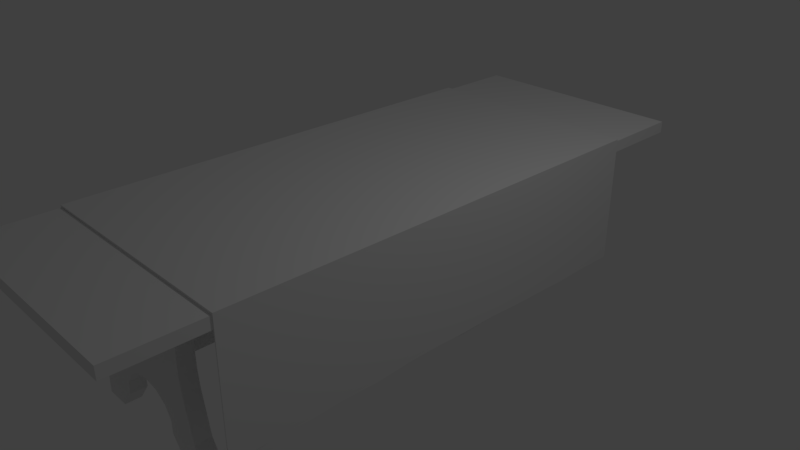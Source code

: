 # Source: dinner_table.blend  (saved by Blender 2.79.0; exported with 4.5.12 LTS)
import bpy
from mathutils import Matrix  # noqa: F401  (used for matrix-valued properties, if any)

bpy.ops.wm.read_factory_settings(use_empty=True)
scene = bpy.context.scene
scene.name = 'Scene'

# ---- collections
col_collection_1 = bpy.data.collections.new('Collection 1'); scene.collection.children.link(col_collection_1)

# ---- world
world_world = bpy.data.worlds.new('World'); scene.world = world_world
world_world.color = (0.05088, 0.05088, 0.05088)
world_world.use_sun_shadow = False
world_world.sun_shadow_jitter_overblur = 0.0
world_world.cycles.sampling_method = 'MANUAL'

# ---- cameras
cam_camera = bpy.data.cameras.new('Camera')
cam_camera.clip_end = 100.0
cam_camera.lens = 35.0
cam_camera.sensor_width = 32.0
cam_camera.sensor_height = 18.0
cam_camera.ortho_scale = 7.314
cam_camera.dof.focus_distance = 0.0
cam_camera.dof.aperture_fstop = 128.0

# ---- lights
light_lamp = bpy.data.lights.new('Lamp', 'POINT')
light_lamp.transmission_factor = 0.0
light_lamp.cutoff_distance = 30.0
light_lamp.energy = 100.0
light_lamp.shadow_buffer_clip_start = 1.001
light_lamp.shadow_soft_size = 0.1
light_lamp.shadow_maximum_resolution = 0.006
light_lamp.use_absolute_resolution = True

# ---- meshes
me_plane_002 = bpy.data.meshes.new('Plane.002')
me_plane_002.from_pydata([(-1.487, 0.7736, 0.2143), (-1.487, 0.7519, -6.0), (1.568, 0.7662, 0.2143), (1.568, 0.7601, -6.0), (-1.487, -0.5768, 0.2143), (-1.487, -0.5846, -6.0), (1.568, -0.5967, 0.2143), (1.568, -0.5875, -6.0), (-1.503, 0.7924, 0.2143), (-1.503, 0.7924, -6.0), (1.582, 0.7924, -6.0), (1.582, 0.7924, 0.2143), (-1.503, -0.5815, 0.2143), (-1.503, -0.5843, -6.0), (1.582, -0.5925, -6.0), (1.582, -0.5726, 0.2143), (-1.487, 0.7653, -0.2637), (-1.487, 0.7585, -0.7417), (-1.487, 0.7517, -1.22), (-1.487, 0.7564, -1.698), (-1.487, 0.7747, -2.176), (-1.487, 0.7854, -2.654), (-1.487, 0.7788, -3.132), (-1.487, 0.7565, -3.61), (-1.487, 0.7697, -4.088), (-1.487, 0.7618, -4.566), (-1.487, 0.7687, -5.044), (-1.487, 0.7519, -5.522), (1.568, 0.761, -5.522), (1.568, 0.784, -5.044), (1.568, 0.771, -4.566), (1.568, 0.7739, -4.088), (1.568, 0.7867, -3.61), (1.568, 0.7862, -3.132), (1.568, 0.7816, -2.654), (1.568, 0.7779, -2.176), (1.568, 0.7763, -1.698), (1.568, 0.7722, -1.22), (1.568, 0.7845, -0.7417), (1.568, 0.7772, -0.2637), (-1.487, -0.5926, -0.2637), (-1.487, -0.5994, -0.7417), (-1.487, -0.5672, -1.22), (-1.487, -0.5626, -1.698), (-1.487, -0.5907, -2.176), (-1.487, -0.5576, -2.654), (-1.487, -0.5793, -3.132), (-1.487, -0.5844, -3.61), (-1.487, -0.5793, -4.088), (-1.487, -0.591, -4.566), (-1.487, -0.5845, -5.044), (-1.487, -0.5901, -5.522), (1.568, -0.5877, -5.522), (1.568, -0.5899, -5.044), (1.568, -0.5978, -4.566), (1.568, -0.5569, -4.088), (1.568, -0.5606, -3.61), (1.568, -0.5834, -3.132), (1.568, -0.5554, -2.654), (1.568, -0.568, -2.176), (1.568, -0.5758, -1.698), (1.568, -0.5731, -1.22), (1.568, -0.5899, -0.7417), (1.568, -0.5749, -0.2637), (-1.503, 0.7924, -0.2637), (-1.503, 0.7924, -0.7417), (-1.503, 0.7924, -1.22), (-1.503, 0.7924, -1.698), (-1.503, 0.7924, -2.176), (-1.503, 0.7924, -2.654), (-1.503, 0.7924, -3.132), (-1.503, 0.7924, -3.61), (-1.503, 0.7924, -4.088), (-1.503, 0.7924, -4.566), (-1.503, 0.7924, -5.044), (-1.503, 0.7924, -5.522), (1.582, 0.7924, -5.522), (1.582, 0.7924, -5.044), (1.582, 0.7924, -4.566), (1.582, 0.7924, -4.088), (1.582, 0.7924, -3.61), (1.582, 0.7924, -3.132), (1.582, 0.7924, -2.654), (1.582, 0.7924, -2.176), (1.582, 0.7924, -1.698), (1.582, 0.7924, -1.22), (1.582, 0.7924, -0.7417), (1.582, 0.7924, -0.2637), (-1.503, -0.5786, -0.2637), (-1.503, -0.5769, -0.7417), (-1.503, -0.5637, -1.22), (-1.503, -0.5761, -1.698), (-1.503, -0.5865, -2.176), (-1.503, -0.5453, -2.654), (-1.503, -0.573, -3.132), (-1.503, -0.5863, -3.61), (-1.503, -0.5947, -4.088), (-1.503, -0.5625, -4.566), (-1.503, -0.5669, -5.044), (-1.503, -0.5858, -5.522), (1.582, -0.5858, -5.522), (1.582, -0.5947, -5.044), (1.582, -0.5862, -4.566), (1.582, -0.578, -4.088), (1.582, -0.5587, -3.61), (1.582, -0.5671, -3.132), (1.582, -0.5533, -2.654), (1.582, -0.5561, -2.176), (1.582, -0.5818, -1.698), (1.582, -0.5656, -1.22), (1.582, -0.5873, -0.7417), (1.582, -0.5746, -0.2637)], [], [(39, 2, 0, 16), (27, 51, 5, 1), (39, 63, 6, 2), (87, 64, 8, 11), (75, 9, 13, 99), (87, 11, 15, 111), (4, 0, 8, 12), (0, 2, 11, 8), (3, 1, 9, 10), (7, 3, 10, 14), (1, 5, 13, 9), (40, 4, 12, 88), (2, 6, 15, 11), (52, 7, 14, 100), (6, 63, 111, 15), (63, 62, 110, 111), (62, 61, 109, 110), (61, 60, 108, 109), (60, 59, 107, 108), (59, 58, 106, 107), (58, 57, 105, 106), (57, 56, 104, 105), (56, 55, 103, 104), (55, 54, 102, 103), (54, 53, 101, 102), (53, 52, 100, 101), (5, 51, 99, 13), (51, 50, 98, 99), (50, 49, 97, 98), (49, 48, 96, 97), (48, 47, 95, 96), (47, 46, 94, 95), (46, 45, 93, 94), (45, 44, 92, 93), (44, 43, 91, 92), (43, 42, 90, 91), (42, 41, 89, 90), (41, 40, 88, 89), (10, 76, 100, 14), (76, 77, 101, 100), (77, 78, 102, 101), (78, 79, 103, 102), (79, 80, 104, 103), (80, 81, 105, 104), (81, 82, 106, 105), (82, 83, 107, 106), (83, 84, 108, 107), (84, 85, 109, 108), (85, 86, 110, 109), (86, 87, 111, 110), (8, 64, 88, 12), (64, 65, 89, 88), (65, 66, 90, 89), (66, 67, 91, 90), (67, 68, 92, 91), (68, 69, 93, 92), (69, 70, 94, 93), (70, 71, 95, 94), (71, 72, 96, 95), (72, 73, 97, 96), (73, 74, 98, 97), (74, 75, 99, 98), (10, 9, 75, 76), (76, 75, 74, 77), (77, 74, 73, 78), (78, 73, 72, 79), (79, 72, 71, 80), (80, 71, 70, 81), (81, 70, 69, 82), (82, 69, 68, 83), (83, 68, 67, 84), (84, 67, 66, 85), (85, 66, 65, 86), (86, 65, 64, 87), (3, 7, 52, 28), (28, 52, 53, 29), (29, 53, 54, 30), (30, 54, 55, 31), (31, 55, 56, 32), (32, 56, 57, 33), (33, 57, 58, 34), (34, 58, 59, 35), (35, 59, 60, 36), (36, 60, 61, 37), (37, 61, 62, 38), (38, 62, 63, 39), (0, 4, 40, 16), (16, 40, 41, 17), (17, 41, 42, 18), (18, 42, 43, 19), (19, 43, 44, 20), (20, 44, 45, 21), (21, 45, 46, 22), (22, 46, 47, 23), (23, 47, 48, 24), (24, 48, 49, 25), (25, 49, 50, 26), (26, 50, 51, 27), (3, 28, 27, 1), (28, 29, 26, 27), (29, 30, 25, 26), (30, 31, 24, 25), (31, 32, 23, 24), (32, 33, 22, 23), (33, 34, 21, 22), (34, 35, 20, 21), (35, 36, 19, 20), (36, 37, 18, 19), (37, 38, 17, 18), (38, 39, 16, 17)])
_uv = me_plane_002.uv_layers.new(name='UVMap')
_uv.uv.foreach_set('vector', [0.2637, 0.04762, 0.2637, 2.994e-06, 0.5249, 0.0, 0.5249, 0.04762, 0.8841, 0.5717, 0.9988, 0.5714, 0.9984, 0.619, 0.8842, 0.6193, 0.7633, 0.5715, 0.8789, 0.5714, 0.8808, 0.619, 0.7643, 0.6191, 5.095e-08, 0.5714, 0.2637, 0.5714, 0.2637, 0.619, 5.095e-08, 0.619, 0.5249, 0.04762, 0.5249, 0.0, 0.6426, 0.0, 0.6427, 0.04762, 0.6438, 0.04762, 0.6438, 1.93e-08, 0.7605, 0.0, 0.7607, 0.04762, 0.001705, 0.9247, 0.1171, 0.9247, 0.1188, 0.9263, 0.0013, 0.9263, 0.1171, 0.9247, 0.1165, 0.6204, 0.1188, 0.619, 0.1188, 0.9263, 0.1215, 0.6204, 0.1222, 0.9247, 0.1188, 0.9263, 0.1188, 0.619, 0.2367, 0.6204, 0.1215, 0.6204, 0.1188, 0.619, 0.2371, 0.619, 0.1222, 0.9247, 0.2365, 0.9247, 0.2364, 0.9263, 0.1188, 0.9263, 0.2412, 0.619, 0.2412, 0.6667, 0.2398, 0.6667, 0.2398, 0.619, 0.1165, 0.6204, 0.0, 0.6204, 0.002061, 0.619, 0.1188, 0.619, 1.0, 0.5714, 1.0, 0.619, 0.9988, 0.619, 0.9988, 0.5714, 1.0, 5.185e-06, 1.0, 0.04762, 0.9988, 0.04762, 0.9988, 0.0, 1.0, 0.04762, 1.0, 0.09524, 0.9988, 0.09524, 0.9988, 0.04762, 1.0, 0.09524, 1.0, 0.1429, 0.9988, 0.1429, 0.9988, 0.09524, 1.0, 0.1429, 1.0, 0.1905, 0.9988, 0.1905, 0.9988, 0.1429, 1.0, 0.1905, 1.0, 0.2381, 0.9988, 0.2381, 0.9988, 0.1905, 1.0, 0.2381, 1.0, 0.2857, 0.9988, 0.2857, 0.9988, 0.2381, 1.0, 0.2857, 1.0, 0.3333, 0.9988, 0.3333, 0.9988, 0.2857, 1.0, 0.3333, 1.0, 0.3809, 0.9988, 0.3809, 0.9988, 0.3333, 1.0, 0.3809, 1.0, 0.4286, 0.9988, 0.4286, 0.9988, 0.3809, 1.0, 0.4286, 1.0, 0.4762, 0.9988, 0.4762, 0.9988, 0.4286, 1.0, 0.4762, 1.0, 0.5238, 0.9988, 0.5238, 0.9988, 0.4762, 1.0, 0.5238, 1.0, 0.5714, 0.9988, 0.5714, 0.9988, 0.5238, 0.2398, 0.619, 0.2398, 0.6667, 0.2385, 0.6667, 0.2385, 0.619, 0.2398, 0.6667, 0.2398, 0.7143, 0.2385, 0.7143, 0.2385, 0.6667, 0.6426, 0.09524, 0.6431, 0.1429, 0.6407, 0.1429, 0.6411, 0.09524, 0.2372, 1.0, 0.2371, 0.9524, 0.2385, 0.9524, 0.2385, 1.0, 0.2371, 0.9524, 0.2372, 0.9048, 0.2385, 0.9048, 0.2385, 0.9524, 0.2372, 0.9048, 0.2372, 0.8571, 0.2385, 0.8571, 0.2385, 0.9048, 0.2372, 0.8571, 0.2371, 0.8095, 0.2385, 0.8095, 0.2385, 0.8571, 0.2371, 0.8095, 0.2372, 0.7619, 0.2385, 0.7619, 0.2385, 0.8095, 0.2372, 0.7619, 0.2371, 0.7143, 0.2385, 0.7143, 0.2385, 0.7619, 0.2371, 0.7143, 0.2371, 0.6667, 0.2385, 0.6667, 0.2385, 0.7143, 0.2371, 0.6667, 0.2372, 0.6191, 0.2385, 0.619, 0.2385, 0.6667, 0.6438, 0.5238, 0.6433, 0.5714, 0.6421, 0.5714, 0.6419, 0.5238, 0.6438, 0.619, 0.6438, 0.5714, 0.7617, 0.5714, 0.7622, 0.619, 0.6438, 0.5714, 0.6438, 0.5238, 0.7624, 0.5238, 0.7617, 0.5714, 0.6438, 0.5238, 0.6438, 0.4762, 0.7617, 0.4762, 0.7624, 0.5238, 0.6438, 0.4762, 0.6438, 0.4286, 0.761, 0.4286, 0.7617, 0.4762, 0.6438, 0.4286, 0.6438, 0.381, 0.7594, 0.381, 0.761, 0.4286, 0.6438, 0.381, 0.6438, 0.3333, 0.7601, 0.3333, 0.7594, 0.381, 0.6438, 0.3333, 0.6438, 0.2857, 0.7589, 0.2857, 0.7601, 0.3333, 0.6438, 0.2857, 0.6438, 0.2381, 0.7591, 0.2381, 0.7589, 0.2857, 0.6438, 0.2381, 0.6438, 0.1905, 0.7613, 0.1905, 0.7591, 0.2381, 0.6438, 0.1905, 0.6438, 0.1429, 0.7599, 0.1429, 0.7613, 0.1905, 0.6438, 0.1429, 0.6438, 0.09524, 0.7618, 0.09524, 0.7599, 0.1429, 0.6438, 0.09524, 0.6438, 0.04762, 0.7607, 0.04762, 0.7618, 0.09524, 0.5249, 0.619, 0.5249, 0.5714, 0.6421, 0.5714, 0.6423, 0.619, 0.5249, 0.5714, 0.5249, 0.5238, 0.6419, 0.5238, 0.6421, 0.5714, 0.5249, 0.5238, 0.5249, 0.4762, 0.6408, 0.4762, 0.6419, 0.5238, 0.5249, 0.4762, 0.5249, 0.4286, 0.6419, 0.4286, 0.6408, 0.4762, 0.5249, 0.4286, 0.5249, 0.381, 0.6427, 0.381, 0.6419, 0.4286, 0.5249, 0.381, 0.5249, 0.3333, 0.6392, 0.3333, 0.6427, 0.381, 0.5249, 0.3333, 0.5249, 0.2857, 0.6416, 0.2857, 0.6392, 0.3333, 0.5249, 0.2857, 0.5249, 0.2381, 0.6427, 0.2381, 0.6416, 0.2857, 0.5249, 0.2381, 0.5249, 0.1905, 0.6435, 0.1905, 0.6427, 0.2381, 0.5249, 0.1905, 0.5249, 0.1429, 0.6407, 0.1429, 0.6435, 0.1905, 0.5249, 0.1429, 0.5249, 0.09524, 0.6411, 0.09524, 0.6407, 0.1429, 0.5249, 0.09524, 0.5249, 0.04762, 0.6427, 0.04762, 0.6411, 0.09524, 0.0, 0.0, 0.2637, 0.0, 0.2637, 0.04762, 0.0, 0.04762, 0.0, 0.04762, 0.2637, 0.04762, 0.2637, 0.09524, 0.0, 0.09524, 0.0, 0.09524, 0.2637, 0.09524, 0.2637, 0.1429, 0.0, 0.1429, 0.0, 0.1429, 0.2637, 0.1429, 0.2637, 0.1905, 0.0, 0.1905, 0.0, 0.1905, 0.2637, 0.1905, 0.2637, 0.2381, 2.038e-08, 0.2381, 2.038e-08, 0.2381, 0.2637, 0.2381, 0.2637, 0.2857, 2.038e-08, 0.2857, 2.038e-08, 0.2857, 0.2637, 0.2857, 0.2637, 0.3333, 3.057e-08, 0.3333, 3.057e-08, 0.3333, 0.2637, 0.3333, 0.2637, 0.381, 3.057e-08, 0.381, 3.057e-08, 0.381, 0.2637, 0.381, 0.2637, 0.4286, 4.076e-08, 0.4286, 4.076e-08, 0.4286, 0.2637, 0.4286, 0.2637, 0.4762, 4.076e-08, 0.4762, 4.076e-08, 0.4762, 0.2637, 0.4762, 0.2637, 0.5238, 4.076e-08, 0.5238, 4.076e-08, 0.5238, 0.2637, 0.5238, 0.2637, 0.5714, 5.095e-08, 0.5714, 0.7647, 3.04e-05, 0.8799, 0.0, 0.8799, 0.04762, 0.7646, 0.04765, 0.7646, 0.04765, 0.8799, 0.04762, 0.8801, 0.09524, 0.7626, 0.09527, 0.7626, 0.09527, 0.8801, 0.09524, 0.8808, 0.1429, 0.7638, 0.1429, 0.7638, 0.1429, 0.8808, 0.1429, 0.8773, 0.1905, 0.7635, 0.1905, 0.7635, 0.1905, 0.8773, 0.1905, 0.8776, 0.2381, 0.7624, 0.2381, 0.7624, 0.2381, 0.8776, 0.2381, 0.8796, 0.2857, 0.7625, 0.2857, 0.7625, 0.2857, 0.8796, 0.2857, 0.8772, 0.3333, 0.7629, 0.3334, 0.7629, 0.3334, 0.8772, 0.3333, 0.8783, 0.381, 0.7632, 0.381, 0.7632, 0.381, 0.8783, 0.381, 0.8789, 0.4286, 0.7634, 0.4286, 0.7634, 0.4286, 0.8789, 0.4286, 0.8787, 0.4762, 0.7637, 0.4762, 0.7637, 0.4762, 0.8787, 0.4762, 0.8802, 0.5238, 0.7627, 0.5238, 0.7627, 0.5238, 0.8802, 0.5238, 0.8789, 0.5714, 0.7633, 0.5715, 0.8813, 0.0002597, 0.9967, 0.0, 0.9982, 0.04762, 0.8821, 0.04788, 0.8821, 0.04788, 0.9982, 0.04762, 0.9988, 0.09523, 0.8828, 0.09549, 0.8828, 0.09549, 0.9988, 0.09523, 0.9962, 0.1429, 0.8834, 0.1431, 0.8834, 0.1431, 0.9962, 0.1429, 0.9958, 0.1905, 0.8831, 0.1907, 0.8831, 0.1907, 0.9958, 0.1905, 0.9983, 0.2381, 0.8816, 0.2384, 0.8816, 0.2384, 0.9983, 0.2381, 0.9956, 0.2857, 0.8808, 0.286, 0.8808, 0.286, 0.9956, 0.2857, 0.9975, 0.3333, 0.8814, 0.3336, 0.8814, 0.3336, 0.9975, 0.3333, 0.998, 0.3809, 0.8834, 0.3812, 0.8834, 0.3812, 0.998, 0.3809, 0.9977, 0.4286, 0.8824, 0.4288, 0.8824, 0.4288, 0.9977, 0.4286, 0.9987, 0.4762, 0.8831, 0.4764, 0.8831, 0.4764, 0.9987, 0.4762, 0.9983, 0.5238, 0.8826, 0.5241, 0.8826, 0.5241, 0.9983, 0.5238, 0.9988, 0.5714, 0.8841, 0.5717, 0.2637, 0.619, 0.2637, 0.5714, 0.5249, 0.5714, 0.5249, 0.619, 0.2637, 0.5714, 0.2637, 0.5238, 0.5249, 0.5238, 0.5249, 0.5714, 0.2637, 0.5238, 0.2637, 0.4762, 0.5249, 0.4762, 0.5249, 0.5238, 0.2637, 0.4762, 0.2637, 0.4286, 0.5249, 0.4286, 0.5249, 0.4762, 0.2637, 0.4286, 0.2637, 0.3809, 0.5249, 0.381, 0.5249, 0.4286, 0.2637, 0.3809, 0.2637, 0.3333, 0.5249, 0.3333, 0.5249, 0.381, 0.2637, 0.3333, 0.2637, 0.2857, 0.5249, 0.2857, 0.5249, 0.3333, 0.2637, 0.2857, 0.2637, 0.2381, 0.5249, 0.2381, 0.5249, 0.2857, 0.2637, 0.2381, 0.2637, 0.1905, 0.5249, 0.1905, 0.5249, 0.2381, 0.2637, 0.1905, 0.2637, 0.1429, 0.5249, 0.1429, 0.5249, 0.1905, 0.2637, 0.1429, 0.2637, 0.09524, 0.5249, 0.09524, 0.5249, 0.1429, 0.2637, 0.09524, 0.2637, 0.04762, 0.5249, 0.04762, 0.5249, 0.09524])
me_plane_002.use_remesh_preserve_volume = False
me_plane_002.use_remesh_preserve_attributes = False
me_plane_002.use_mirror_vertex_groups = False
me_plane_002.use_paint_bone_selection = False
me_plane_002.use_paint_mask = True
me_plane_002.update()
me_plane_001 = bpy.data.meshes.new('Plane.001')
me_plane_001.from_pydata([(-1.487, 0.6473, 1.322), (-1.487, 0.7705, 1.322), (-1.487, 0.6473, -7.108), (-1.487, 0.7705, -7.108), (1.568, 0.6473, 1.322), (1.568, 0.7705, 1.322), (1.568, 0.6473, -7.108), (1.568, 0.7705, -7.108), (-0.02067, -0.3265, 4.768e-07), (-0.02067, -0.147, 4.768e-07), (-0.02067, -0.3265, -5.786), (-0.02067, -0.147, -5.786), (0.102, -0.3265, 4.768e-07), (0.102, -0.147, 4.768e-07), (0.102, -0.3265, -5.786), (0.102, -0.147, -5.786), (-1.006, -1.011, 2.098e-08), (-0.9993, -0.813, 2.098e-08), (-0.6727, -1.011, 2.098e-08), (-0.9179, 0.568, -2.638e-08), (-0.9179, 0.6473, -3.191e-08), (-0.6727, -1.011, 0.2143), (-0.8401, 0.4552, -1.853e-08), (-0.7986, 0.274, -1.288e-08), (-0.7746, 0.09284, -7.239e-09), (-0.7746, -0.08833, -1.595e-09), (-0.7986, -0.2695, 4.049e-09), (-0.9204, -0.7224, 1.816e-08), (-1.006, -1.011, 0.2143), (-0.4728, -0.8051, 0.0), (-0.4728, -0.6704, 0.0), (-0.3797, -0.5491, 0.0), (-0.212, -0.4651, 0.0), (0.9977, -1.011, 2.098e-08), (0.9906, -0.813, 2.098e-08), (0.6641, -1.011, 2.098e-08), (0.9092, 0.568, -2.638e-08), (0.9092, 0.6473, -3.191e-08), (-0.9993, -0.813, 0.2143), (0.8315, 0.4552, -1.853e-08), (0.79, 0.274, -1.288e-08), (0.766, 0.09284, -7.239e-09), (0.766, -0.08833, -1.595e-09), (0.79, -0.2695, 4.049e-09), (0.9117, -0.7224, 1.816e-08), (-0.004323, -0.4354, 2.098e-08), (0.4641, -0.8051, 0.0), (0.4641, -0.6704, 0.0), (0.3711, -0.5491, 0.0), (0.2033, -0.4651, 0.0), (-0.9179, 0.568, 0.2143), (-0.9179, 0.6473, 0.2143), (-0.8401, 0.4552, 0.2143), (-0.7986, 0.274, 0.2143), (-0.7746, 0.09284, 0.2143), (-0.7746, -0.08833, 0.2143), (-0.7986, -0.2695, 0.2143), (-0.9204, -0.7224, 0.2143), (-0.4728, -0.8051, 0.2143), (-0.4728, -0.6704, 0.2143), (-0.3797, -0.5491, 0.2143), (-0.212, -0.4651, 0.2143), (0.9977, -1.011, 0.2143), (0.9906, -0.813, 0.2143), (0.6641, -1.011, 0.2143), (0.9092, 0.568, 0.2143), (0.9092, 0.6473, 0.2143), (0.8315, 0.4552, 0.2143), (0.79, 0.274, 0.2143), (0.766, 0.09284, 0.2143), (0.766, -0.08833, 0.2143), (0.79, -0.2695, 0.2143), (0.9117, -0.7224, 0.2143), (-0.004323, -0.4354, 0.2143), (0.4641, -0.8051, 0.2143), (0.4641, -0.6704, 0.2143), (0.3711, -0.5491, 0.2143), (0.2033, -0.4651, 0.2143), (-1.006, -1.011, -6.0), (-0.9993, -0.813, -6.0), (-0.6727, -1.011, -6.0), (-0.9179, 0.568, -6.0), (-0.9179, 0.6473, -6.0), (-0.6727, -1.011, -5.786), (-0.8401, 0.4552, -6.0), (-0.7986, 0.274, -6.0), (-0.7746, 0.09284, -6.0), (-0.7746, -0.08833, -6.0), (-0.7986, -0.2695, -6.0), (-0.9204, -0.7224, -6.0), (-1.006, -1.011, -5.786), (-0.4728, -0.8051, -6.0), (-0.4728, -0.6704, -6.0), (-0.3797, -0.5491, -6.0), (-0.212, -0.4651, -6.0), (0.9977, -1.011, -6.0), (0.9906, -0.813, -6.0), (0.6641, -1.011, -6.0), (0.9092, 0.568, -6.0), (0.9092, 0.6473, -6.0), (-0.9993, -0.813, -5.786), (0.8315, 0.4552, -6.0), (0.79, 0.274, -6.0), (0.766, 0.09284, -6.0), (0.766, -0.08833, -6.0), (0.79, -0.2695, -6.0), (0.9117, -0.7224, -6.0), (-0.004323, -0.4354, -6.0), (0.4641, -0.8051, -6.0), (0.4641, -0.6704, -6.0), (0.3711, -0.5491, -6.0), (0.2033, -0.4651, -6.0), (-0.9179, 0.568, -5.786), (-0.9179, 0.6473, -5.786), (-0.8401, 0.4552, -5.786), (-0.7986, 0.274, -5.786), (-0.7746, 0.09284, -5.786), (-0.7746, -0.08833, -5.786), (-0.7986, -0.2695, -5.786), (-0.9204, -0.7224, -5.786), (-0.4728, -0.8051, -5.786), (-0.4728, -0.6704, -5.786), (-0.3797, -0.5491, -5.786), (-0.212, -0.4651, -5.786), (0.9977, -1.011, -5.786), (0.9906, -0.813, -5.786), (0.6641, -1.011, -5.786), (0.9092, 0.568, -5.786), (0.9092, 0.6473, -5.786), (0.8315, 0.4552, -5.786), (0.79, 0.274, -5.786), (0.766, 0.09284, -5.786), (0.766, -0.08833, -5.786), (0.79, -0.2695, -5.786), (0.9117, -0.7224, -5.786), (-0.004323, -0.4354, -5.786), (0.4641, -0.8051, -5.786), (0.4641, -0.6704, -5.786), (0.3711, -0.5491, -5.786), (0.2033, -0.4651, -5.786)], [], [(0, 1, 3, 2), (2, 3, 7, 6), (6, 7, 5, 4), (4, 5, 1, 0), (2, 6, 4, 0), (7, 3, 1, 5), (8, 9, 11, 10), (10, 11, 15, 14), (14, 15, 13, 12), (12, 13, 9, 8), (10, 14, 12, 8), (15, 11, 9, 13), (38, 28, 21, 58, 59, 60, 61, 73, 77, 76, 75, 74, 64, 62, 63, 72, 71, 70, 69, 68, 67, 65, 66, 51, 50, 52, 53, 54, 55, 56, 57), (17, 27, 26, 25, 24, 23, 22, 19, 20, 37, 36, 39, 40, 41, 42, 43, 44, 34, 33, 35, 46, 47, 48, 49, 45, 32, 31, 30, 29, 18, 16), (29, 30, 59, 58), (17, 16, 28, 38), (43, 42, 70, 71), (30, 31, 60, 59), (18, 29, 58, 21), (44, 43, 71, 72), (31, 32, 61, 60), (27, 17, 38, 57), (35, 33, 62, 64), (32, 45, 73, 61), (47, 46, 74, 75), (33, 34, 63, 62), (19, 22, 52, 50), (48, 47, 75, 76), (46, 35, 64, 74), (20, 19, 50, 51), (49, 48, 76, 77), (34, 44, 72, 63), (45, 49, 77, 73), (22, 23, 53, 52), (39, 36, 65, 67), (23, 24, 54, 53), (36, 37, 66, 65), (24, 25, 55, 54), (37, 20, 51, 66), (25, 26, 56, 55), (40, 39, 67, 68), (26, 27, 57, 56), (41, 40, 68, 69), (16, 18, 21, 28), (42, 41, 69, 70), (100, 90, 83, 120, 121, 122, 123, 135, 139, 138, 137, 136, 126, 124, 125, 134, 133, 132, 131, 130, 129, 127, 128, 113, 112, 114, 115, 116, 117, 118, 119), (79, 89, 88, 87, 86, 85, 84, 81, 82, 99, 98, 101, 102, 103, 104, 105, 106, 96, 95, 97, 108, 109, 110, 111, 107, 94, 93, 92, 91, 80, 78), (91, 92, 121, 120), (79, 78, 90, 100), (105, 104, 132, 133), (92, 93, 122, 121), (80, 91, 120, 83), (106, 105, 133, 134), (93, 94, 123, 122), (89, 79, 100, 119), (97, 95, 124, 126), (94, 107, 135, 123), (109, 108, 136, 137), (95, 96, 125, 124), (81, 84, 114, 112), (110, 109, 137, 138), (108, 97, 126, 136), (82, 81, 112, 113), (111, 110, 138, 139), (96, 106, 134, 125), (107, 111, 139, 135), (84, 85, 115, 114), (101, 98, 127, 129), (85, 86, 116, 115), (98, 99, 128, 127), (86, 87, 117, 116), (99, 82, 113, 128), (87, 88, 118, 117), (102, 101, 129, 130), (88, 89, 119, 118), (103, 102, 130, 131), (78, 80, 83, 90), (104, 103, 131, 132)])
_uv = me_plane_001.uv_layers.new(name='UVMap')
_uv.uv.foreach_set('vector', [0.8811, 0.9708, 0.8674, 0.9708, 0.8674, 0.0, 0.8811, 0.0, 0.9761, 0.3518, 0.9623, 0.3518, 0.9623, 0.0, 0.9761, 0.0, 0.8811, 0.0, 0.8949, 5.491e-08, 0.8949, 0.9708, 0.8811, 0.9708, 0.9623, 0.3518, 0.9761, 0.3518, 0.9761, 0.7037, 0.9623, 0.7037, 0.6822, 0.9708, 0.3411, 0.9708, 0.3411, 2.746e-08, 0.6822, 0.0, 0.3411, 0.9708, 0.0, 0.9708, 5.324e-08, 0.0, 0.3411, 1.373e-08, 0.9149, 0.6663, 0.8949, 0.6663, 0.8949, 0.0, 0.9149, 0.0, 0.8634, 0.9232, 0.8634, 0.9438, 0.8497, 0.9438, 0.8497, 0.9232, 0.9149, 5.491e-08, 0.9349, 0.0, 0.9349, 0.6663, 0.9149, 0.6663, 0.8634, 0.9438, 0.8634, 0.9645, 0.8497, 0.9645, 0.8497, 0.9438, 0.9486, 0.6663, 0.9349, 0.6663, 0.9349, 1.235e-09, 0.9486, 0.0, 0.9623, 0.6663, 0.9486, 0.6663, 0.9486, 0.0, 0.9623, 1.274e-09, 0.7043, 0.6915, 0.6822, 0.6924, 0.6822, 0.6539, 0.7052, 0.6309, 0.7202, 0.6309, 0.7338, 0.6202, 0.7431, 0.6009, 0.7465, 0.577, 0.7431, 0.5531, 0.7338, 0.5337, 0.7202, 0.523, 0.7052, 0.523, 0.6822, 0.5, 0.6822, 0.4616, 0.7043, 0.4624, 0.7144, 0.4715, 0.765, 0.4855, 0.7852, 0.4883, 0.8054, 0.4883, 0.8257, 0.4855, 0.8459, 0.4807, 0.8585, 0.4718, 0.8674, 0.4718, 0.8674, 0.6822, 0.8585, 0.6822, 0.8459, 0.6732, 0.8257, 0.6684, 0.8054, 0.6657, 0.7852, 0.6657, 0.765, 0.6684, 0.7144, 0.6825, 0.8453, 0.9223, 0.8352, 0.9132, 0.7846, 0.8992, 0.7644, 0.8965, 0.7441, 0.8965, 0.7239, 0.8992, 0.7037, 0.904, 0.6911, 0.913, 0.6822, 0.913, 0.6822, 0.7026, 0.6911, 0.7026, 0.7037, 0.7115, 0.7239, 0.7163, 0.7441, 0.719, 0.7644, 0.719, 0.7846, 0.7163, 0.8352, 0.7023, 0.8453, 0.6932, 0.8674, 0.6924, 0.8674, 0.7308, 0.8444, 0.7538, 0.8294, 0.7538, 0.8158, 0.7645, 0.8064, 0.7838, 0.8031, 0.8078, 0.8064, 0.8317, 0.8158, 0.851, 0.8294, 0.8617, 0.8444, 0.8617, 0.8674, 0.8847, 0.8674, 0.9232, 0.778, 0.9466, 0.778, 0.9622, 0.754, 0.9622, 0.754, 0.9466, 1.0, 0.3593, 1.0, 0.382, 0.9761, 0.382, 0.9761, 0.3593, 0.9761, 0.4875, 0.9761, 0.4666, 1.0, 0.4666, 1.0, 0.4875, 0.778, 0.9622, 0.778, 0.976, 0.754, 0.976, 0.754, 0.9622, 0.778, 0.9232, 0.778, 0.9466, 0.754, 0.9466, 0.754, 0.9232, 0.9761, 0.5398, 0.9761, 0.4875, 1.0, 0.4875, 1.0, 0.5398, 0.9188, 0.9631, 0.9188, 0.9438, 0.9427, 0.9438, 0.9427, 0.9631, 1.0, 0.3488, 1.0, 0.3593, 0.9761, 0.3593, 0.9761, 0.3488, 0.8497, 0.9232, 0.8497, 0.9616, 0.8258, 0.9616, 0.8258, 0.9232, 0.9188, 0.9438, 0.9188, 0.9199, 0.9427, 0.9199, 0.9427, 0.9438, 0.7301, 0.9622, 0.7301, 0.9466, 0.754, 0.9466, 0.754, 0.9622, 0.9761, 0.573, 0.9761, 0.5503, 1.0, 0.5503, 1.0, 0.573, 1.0, 0.2001, 1.0, 0.2131, 0.9761, 0.2131, 0.9761, 0.2001, 0.7301, 0.976, 0.7301, 0.9622, 0.754, 0.9622, 0.754, 0.976, 0.7301, 0.9466, 0.7301, 0.9232, 0.754, 0.9232, 0.754, 0.9466, 1.0, 0.191, 1.0, 0.2001, 0.9761, 0.2001, 0.9761, 0.191, 0.9188, 0.896, 0.9188, 0.8767, 0.9427, 0.8767, 0.9427, 0.896, 0.9761, 0.5503, 0.9761, 0.5398, 1.0, 0.5398, 1.0, 0.5503, 0.9188, 0.9199, 0.9188, 0.896, 0.9427, 0.896, 0.9427, 0.9199, 1.0, 0.2131, 1.0, 0.2339, 0.9761, 0.2339, 0.9761, 0.2131, 0.9761, 0.4041, 0.9761, 0.3912, 1.0, 0.3912, 1.0, 0.4041, 1.0, 0.2339, 1.0, 0.2547, 0.9761, 0.2547, 0.9761, 0.2339, 0.9761, 0.3912, 0.9761, 0.382, 1.0, 0.382, 1.0, 0.3912, 1.0, 0.2547, 1.0, 0.2756, 0.9761, 0.2756, 0.9761, 0.2547, 0.9188, 0.6663, 0.9188, 0.8767, 0.8949, 0.8767, 0.8949, 0.6663, 1.0, 0.2756, 1.0, 0.2965, 0.9761, 0.2965, 0.9761, 0.2756, 0.9761, 0.4249, 0.9761, 0.4041, 1.0, 0.4041, 1.0, 0.4249, 1.0, 0.2965, 1.0, 0.3488, 0.9761, 0.3488, 0.9761, 0.2965, 0.9761, 0.4457, 0.9761, 0.4249, 1.0, 0.4249, 1.0, 0.4457, 0.8019, 0.9616, 0.8019, 1.0, 0.778, 1.0, 0.778, 0.9616, 0.9761, 0.4666, 0.9761, 0.4457, 1.0, 0.4457, 1.0, 0.4666, 0.8453, 0.2316, 0.8674, 0.2308, 0.8674, 0.2692, 0.8444, 0.2922, 0.8294, 0.2922, 0.8158, 0.303, 0.8064, 0.3223, 0.8031, 0.3462, 0.8064, 0.3701, 0.8158, 0.3894, 0.8294, 0.4001, 0.8444, 0.4001, 0.8674, 0.4232, 0.8674, 0.4616, 0.8453, 0.4608, 0.8352, 0.4517, 0.7846, 0.4377, 0.7644, 0.4349, 0.7441, 0.4349, 0.7239, 0.4377, 0.7037, 0.4424, 0.6911, 0.4514, 0.6822, 0.4514, 0.6822, 0.241, 0.6911, 0.241, 0.7037, 0.2499, 0.7239, 0.2547, 0.7441, 0.2575, 0.7644, 0.2575, 0.7846, 0.2547, 0.8352, 0.2407, 0.8453, 0.23, 0.8352, 0.2209, 0.7846, 0.2069, 0.7644, 0.2041, 0.7441, 0.2041, 0.7239, 0.2069, 0.7037, 0.2116, 0.6911, 0.2206, 0.6822, 0.2206, 0.6822, 0.01019, 0.6911, 0.01019, 0.7037, 0.01914, 0.7239, 0.02392, 0.7441, 0.02668, 0.7644, 0.02668, 0.7846, 0.02392, 0.8352, 0.009905, 0.8453, 0.0008156, 0.8674, 0.0, 0.8674, 0.03842, 0.8444, 0.06145, 0.8294, 0.06145, 0.8158, 0.07217, 0.8064, 0.09148, 0.8031, 0.1154, 0.8064, 0.1393, 0.8158, 0.1586, 0.8294, 0.1693, 0.8444, 0.1693, 0.8674, 0.1924, 0.8674, 0.2308, 0.6822, 0.9525, 0.6822, 0.937, 0.7062, 0.937, 0.7062, 0.9525, 0.9761, 0.02277, 0.9761, 0.0, 1.0, 0.0, 1.0, 0.02277, 0.9862, 0.7892, 0.9862, 0.8101, 0.9623, 0.8101, 0.9623, 0.7892, 0.6822, 0.937, 0.6822, 0.9232, 0.7062, 0.9232, 0.7062, 0.937, 0.6822, 0.976, 0.6822, 0.9525, 0.7062, 0.9525, 0.7062, 0.976, 0.9862, 0.7369, 0.9862, 0.7892, 0.9623, 0.7892, 0.9623, 0.7369, 0.8949, 0.9631, 0.8949, 0.9438, 0.9188, 0.9438, 0.9188, 0.9631, 0.9761, 0.03328, 0.9761, 0.02277, 1.0, 0.02277, 1.0, 0.03328, 0.778, 0.9616, 0.778, 0.9232, 0.8019, 0.9232, 0.8019, 0.9616, 0.8949, 0.9438, 0.8949, 0.9199, 0.9188, 0.9199, 0.9188, 0.9438, 0.7062, 0.9622, 0.7062, 0.9466, 0.7301, 0.9466, 0.7301, 0.9622, 0.9862, 0.7037, 0.9862, 0.7264, 0.9623, 0.7264, 0.9623, 0.7037, 0.9761, 0.1819, 0.9761, 0.169, 1.0, 0.169, 1.0, 0.1819, 0.7062, 0.976, 0.7062, 0.9622, 0.7301, 0.9622, 0.7301, 0.976, 0.7062, 0.9466, 0.7062, 0.9232, 0.7301, 0.9232, 0.7301, 0.9466, 0.9761, 0.191, 0.9761, 0.1819, 1.0, 0.1819, 1.0, 0.191, 0.8949, 0.896, 0.8949, 0.8767, 0.9188, 0.8767, 0.9188, 0.896, 0.9862, 0.7264, 0.9862, 0.7369, 0.9623, 0.7369, 0.9623, 0.7264, 0.8949, 0.9199, 0.8949, 0.896, 0.9188, 0.896, 0.9188, 0.9199, 0.9761, 0.169, 0.9761, 0.1481, 1.0, 0.1481, 1.0, 0.169, 0.9862, 0.8726, 0.9862, 0.8856, 0.9623, 0.8856, 0.9623, 0.8726, 0.9761, 0.1481, 0.9761, 0.1273, 1.0, 0.1273, 1.0, 0.1481, 0.9862, 0.8856, 0.9862, 0.8947, 0.9623, 0.8947, 0.9623, 0.8856, 0.9761, 0.1273, 0.9761, 0.1064, 1.0, 0.1064, 1.0, 0.1273, 0.9427, 0.6663, 0.9427, 0.8767, 0.9188, 0.8767, 0.9188, 0.6663, 0.9761, 0.1064, 0.9761, 0.08555, 1.0, 0.08555, 1.0, 0.1064, 0.9862, 0.8518, 0.9862, 0.8726, 0.9623, 0.8726, 0.9623, 0.8518, 0.9761, 0.08555, 0.9761, 0.03328, 1.0, 0.03328, 1.0, 0.08555, 0.9862, 0.831, 0.9862, 0.8518, 0.9623, 0.8518, 0.9623, 0.831, 0.8019, 0.9616, 0.8019, 0.9232, 0.8258, 0.9232, 0.8258, 0.9616, 0.9862, 0.8101, 0.9862, 0.831, 0.9623, 0.831, 0.9623, 0.8101])
me_plane_001.use_remesh_preserve_volume = False
me_plane_001.use_remesh_preserve_attributes = False
me_plane_001.use_mirror_vertex_groups = False
me_plane_001.update()

# ---- objects
ob_plane_000 = bpy.data.objects.new('Plane.000', me_plane_002)
ob_plane_001 = bpy.data.objects.new('Plane.001', me_plane_001)
ob_lamp = bpy.data.objects.new('Lamp', light_lamp)
ob_camera = bpy.data.objects.new('Camera', cam_camera)

# ---- transforms, parenting, visibility, modifiers, constraints
ob_plane_000.location = (-0.00583, -3.0, 0.212)
ob_plane_000.rotation_euler = (1.571, -0.0, 0.0)
ob_plane_000.scale = (1.0, 1.266, 1.0)
ob_plane_000.lineart.crease_threshold = 0.0
ob_plane_001.location = (-0.00583, -3.0, 0.212)
ob_plane_001.rotation_euler = (1.571, -0.0, 0.0)
ob_plane_001.scale = (1.0, 1.266, 1.0)
ob_plane_001.lineart.crease_threshold = 0.0
ob_lamp.location = (4.076, 1.005, 5.904)
ob_lamp.rotation_euler = (0.6503, 0.05522, 1.866)
ob_lamp.lock_rotations_4d = False
ob_lamp.empty_display_type = 'ARROWS'
ob_lamp.color = (0.0, 0.0, 0.0, 0.0)
ob_lamp.lineart.crease_threshold = 0.0
ob_camera.location = (7.481, -6.508, 5.344)
ob_camera.rotation_euler = (1.109, 0.0, 0.8149)
ob_camera.lock_rotations_4d = False
ob_camera.empty_display_type = 'ARROWS'
ob_camera.color = (0.0, 0.0, 0.0, 0.0)
ob_camera.display_type = 'WIRE'
ob_camera.lineart.crease_threshold = 0.0

# ---- collection membership
col_collection_1.objects.link(ob_plane_000)
col_collection_1.objects.link(ob_plane_001)
col_collection_1.objects.link(ob_lamp)
col_collection_1.objects.link(ob_camera)

# ---- scene / render settings (as saved in the file)
scene.camera = ob_camera
scene.frame_start = 1; scene.frame_end = 250; scene.frame_set(1)
scene.render.engine = 'BLENDER_EEVEE_NEXT'
scene.render.resolution_percentage = 50
scene.render.dither_intensity = 0.0
scene.cycles.use_denoising = False
scene.cycles.samples = 128
scene.cycles.sampling_pattern = 'TABULATED_SOBOL'
scene.cycles.light_sampling_threshold = 0.0
scene.cycles.use_adaptive_sampling = False
scene.cycles.use_light_tree = False
scene.cycles.blur_glossy = 0.0
scene.cycles.sample_clamp_indirect = 0.0
scene.view_settings.view_transform = 'Standard'
bpy.context.view_layer.update()
